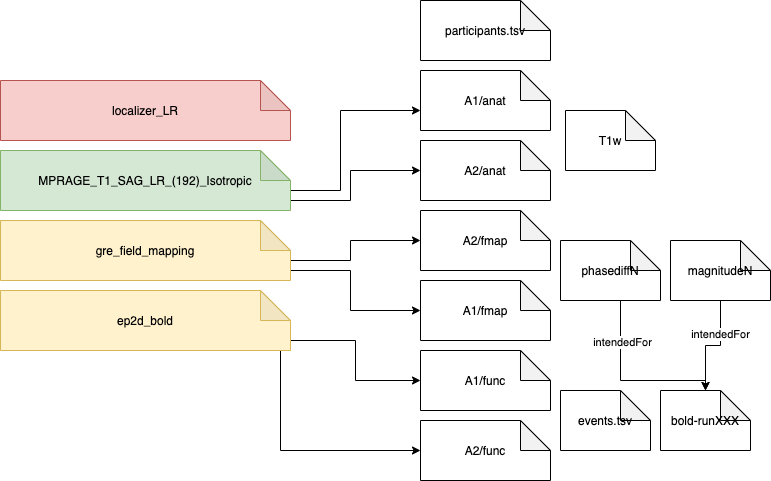

The diagram above was exported from draw.io. Its source (the exported page's mxGraphModel, read from the mxfile embedded in the PNG):
<mxGraphModel dx="1027" dy="414" grid="1" gridSize="10" guides="1" tooltips="1" connect="1" arrows="1" fold="1" page="1" pageScale="1" pageWidth="827" pageHeight="1169" math="0" shadow="0">
  <root>
    <mxCell id="0" />
    <mxCell id="1" parent="0" />
    <mxCell id="2" value="localizer_LR" style="shape=note;whiteSpace=wrap;html=1;backgroundOutline=1;darkOpacity=0.05;fillColor=#f8cecc;strokeColor=#b85450;" vertex="1" parent="1">
      <mxGeometry x="50" y="130" width="290" height="60" as="geometry" />
    </mxCell>
    <mxCell id="22" style="edgeStyle=orthogonalEdgeStyle;rounded=0;orthogonalLoop=1;jettySize=auto;html=1;" edge="1" parent="1" source="5" target="8">
      <mxGeometry relative="1" as="geometry">
        <Array as="points">
          <mxPoint x="390" y="240" />
          <mxPoint x="390" y="160" />
        </Array>
      </mxGeometry>
    </mxCell>
    <mxCell id="23" style="edgeStyle=orthogonalEdgeStyle;rounded=0;orthogonalLoop=1;jettySize=auto;html=1;" edge="1" parent="1" source="5" target="13">
      <mxGeometry relative="1" as="geometry">
        <Array as="points">
          <mxPoint x="400" y="250" />
          <mxPoint x="400" y="220" />
        </Array>
      </mxGeometry>
    </mxCell>
    <mxCell id="5" value="MPRAGE_T1_SAG_LR_(192)_Isotropic" style="shape=note;whiteSpace=wrap;html=1;backgroundOutline=1;darkOpacity=0.05;fillColor=#d5e8d4;strokeColor=#82b366;" vertex="1" parent="1">
      <mxGeometry x="50" y="200" width="290" height="60" as="geometry" />
    </mxCell>
    <mxCell id="24" style="edgeStyle=orthogonalEdgeStyle;rounded=0;orthogonalLoop=1;jettySize=auto;html=1;" edge="1" parent="1" source="6" target="12">
      <mxGeometry relative="1" as="geometry">
        <Array as="points">
          <mxPoint x="400" y="310" />
          <mxPoint x="400" y="290" />
        </Array>
      </mxGeometry>
    </mxCell>
    <mxCell id="25" style="edgeStyle=orthogonalEdgeStyle;rounded=0;orthogonalLoop=1;jettySize=auto;html=1;" edge="1" parent="1" source="6" target="9">
      <mxGeometry relative="1" as="geometry">
        <Array as="points">
          <mxPoint x="400" y="320" />
          <mxPoint x="400" y="360" />
        </Array>
      </mxGeometry>
    </mxCell>
    <mxCell id="6" value="gre_field_mapping" style="shape=note;whiteSpace=wrap;html=1;backgroundOutline=1;darkOpacity=0.05;fillColor=#fff2cc;strokeColor=#d6b656;" vertex="1" parent="1">
      <mxGeometry x="50" y="270" width="290" height="60" as="geometry" />
    </mxCell>
    <mxCell id="26" style="edgeStyle=orthogonalEdgeStyle;rounded=0;orthogonalLoop=1;jettySize=auto;html=1;" edge="1" parent="1" source="7" target="10">
      <mxGeometry relative="1" as="geometry">
        <Array as="points">
          <mxPoint x="405" y="390" />
          <mxPoint x="405" y="430" />
        </Array>
      </mxGeometry>
    </mxCell>
    <mxCell id="27" style="edgeStyle=orthogonalEdgeStyle;rounded=0;orthogonalLoop=1;jettySize=auto;html=1;" edge="1" parent="1" source="7" target="11">
      <mxGeometry relative="1" as="geometry">
        <Array as="points">
          <mxPoint x="330" y="500" />
        </Array>
      </mxGeometry>
    </mxCell>
    <mxCell id="7" value="ep2d_bold" style="shape=note;whiteSpace=wrap;html=1;backgroundOutline=1;darkOpacity=0.05;fillColor=#fff2cc;strokeColor=#d6b656;" vertex="1" parent="1">
      <mxGeometry x="50" y="340" width="290" height="60" as="geometry" />
    </mxCell>
    <mxCell id="8" value="A1/anat" style="shape=note;whiteSpace=wrap;html=1;backgroundOutline=1;darkOpacity=0.05;" vertex="1" parent="1">
      <mxGeometry x="470" y="120" width="130" height="60" as="geometry" />
    </mxCell>
    <mxCell id="9" value="A1/fmap" style="shape=note;whiteSpace=wrap;html=1;backgroundOutline=1;darkOpacity=0.05;" vertex="1" parent="1">
      <mxGeometry x="470" y="330" width="130" height="60" as="geometry" />
    </mxCell>
    <mxCell id="10" value="A1/func" style="shape=note;whiteSpace=wrap;html=1;backgroundOutline=1;darkOpacity=0.05;" vertex="1" parent="1">
      <mxGeometry x="470" y="400" width="130" height="60" as="geometry" />
    </mxCell>
    <mxCell id="11" value="A2/func" style="shape=note;whiteSpace=wrap;html=1;backgroundOutline=1;darkOpacity=0.05;" vertex="1" parent="1">
      <mxGeometry x="470" y="470" width="130" height="60" as="geometry" />
    </mxCell>
    <mxCell id="12" value="A2/fmap" style="shape=note;whiteSpace=wrap;html=1;backgroundOutline=1;darkOpacity=0.05;" vertex="1" parent="1">
      <mxGeometry x="470" y="260" width="130" height="60" as="geometry" />
    </mxCell>
    <mxCell id="13" value="A2/anat" style="shape=note;whiteSpace=wrap;html=1;backgroundOutline=1;darkOpacity=0.05;" vertex="1" parent="1">
      <mxGeometry x="470" y="190" width="130" height="60" as="geometry" />
    </mxCell>
    <mxCell id="14" value="participants.tsv" style="shape=note;whiteSpace=wrap;html=1;backgroundOutline=1;darkOpacity=0.05;" vertex="1" parent="1">
      <mxGeometry x="470" y="50" width="130" height="60" as="geometry" />
    </mxCell>
    <mxCell id="16" value="events.tsv" style="shape=note;whiteSpace=wrap;html=1;backgroundOutline=1;darkOpacity=0.05;" vertex="1" parent="1">
      <mxGeometry x="610" y="440" width="90" height="60" as="geometry" />
    </mxCell>
    <mxCell id="30" style="edgeStyle=orthogonalEdgeStyle;rounded=0;orthogonalLoop=1;jettySize=auto;html=1;" edge="1" parent="1" source="17" target="19">
      <mxGeometry relative="1" as="geometry">
        <Array as="points">
          <mxPoint x="670" y="430" />
          <mxPoint x="755" y="430" />
        </Array>
      </mxGeometry>
    </mxCell>
    <mxCell id="32" value="intendedFor" style="edgeLabel;html=1;align=center;verticalAlign=middle;resizable=0;points=[];" vertex="1" connectable="0" parent="30">
      <mxGeometry x="-0.5314" y="1" relative="1" as="geometry">
        <mxPoint as="offset" />
      </mxGeometry>
    </mxCell>
    <mxCell id="17" value="phasediffN" style="shape=note;whiteSpace=wrap;html=1;backgroundOutline=1;darkOpacity=0.05;" vertex="1" parent="1">
      <mxGeometry x="610" y="290" width="100" height="60" as="geometry" />
    </mxCell>
    <mxCell id="31" style="edgeStyle=orthogonalEdgeStyle;rounded=0;orthogonalLoop=1;jettySize=auto;html=1;" edge="1" parent="1" source="18" target="19">
      <mxGeometry relative="1" as="geometry" />
    </mxCell>
    <mxCell id="34" value="intendedFor" style="edgeLabel;html=1;align=center;verticalAlign=middle;resizable=0;points=[];" vertex="1" connectable="0" parent="31">
      <mxGeometry x="-0.3714" y="-1" relative="1" as="geometry">
        <mxPoint as="offset" />
      </mxGeometry>
    </mxCell>
    <mxCell id="18" value="magnitudeN" style="shape=note;whiteSpace=wrap;html=1;backgroundOutline=1;darkOpacity=0.05;" vertex="1" parent="1">
      <mxGeometry x="720" y="290" width="100" height="60" as="geometry" />
    </mxCell>
    <mxCell id="19" value="bold-runXXX" style="shape=note;whiteSpace=wrap;html=1;backgroundOutline=1;darkOpacity=0.05;" vertex="1" parent="1">
      <mxGeometry x="710" y="440" width="90" height="60" as="geometry" />
    </mxCell>
    <mxCell id="20" value="T1w" style="shape=note;whiteSpace=wrap;html=1;backgroundOutline=1;darkOpacity=0.05;" vertex="1" parent="1">
      <mxGeometry x="615" y="160" width="90" height="60" as="geometry" />
    </mxCell>
  </root>
</mxGraphModel>